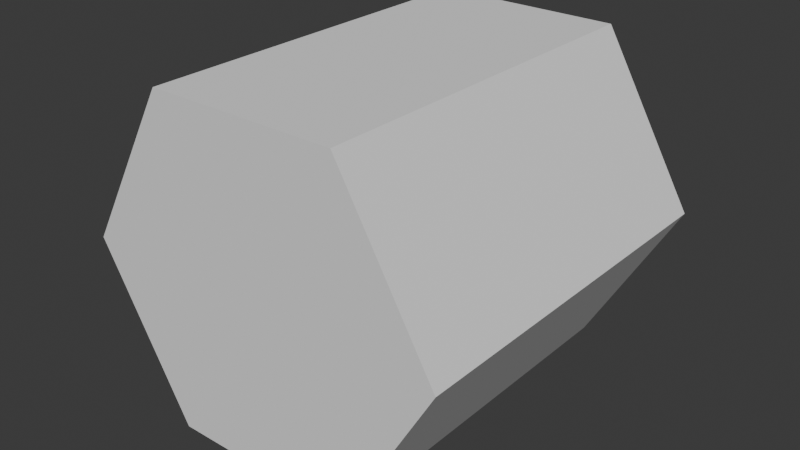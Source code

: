 # Source: Hex_thick.blend  (saved by Blender 4.2.66; exported with 4.5.12 LTS)
import bpy
from mathutils import Matrix  # noqa: F401  (used for matrix-valued properties, if any)

bpy.ops.wm.read_factory_settings(use_empty=True)
scene = bpy.context.scene
scene.name = 'Scene'

# ---- collections
col_collection = bpy.data.collections.new('Collection'); scene.collection.children.link(col_collection)

# ---- world
world_world = bpy.data.worlds.new('World'); scene.world = world_world
world_world.use_nodes = True; world_world.node_tree.nodes.clear()
_N = world_world.node_tree.nodes; _L = world_world.node_tree.links
n0 = _N.new('ShaderNodeOutputWorld'); n0.name = 'World Output'; n0.location = (300, 300)
n1 = _N.new('ShaderNodeBackground'); n1.name = 'Background'; n1.location = (10, 300)
n1.inputs[0].default_value = (0.05088, 0.05088, 0.05088, 1.0)
_L.new(n1.outputs[0], n0.inputs[0])
n0.is_active_output = True
world_world.color = (0.05088, 0.05088, 0.05088)
world_world.sun_shadow_jitter_overblur = 0.0

# ---- meshes
me_plane_002 = bpy.data.meshes.new('Plane.002')
me_plane_002.from_pydata([(2.0, 1.986, 2.06e-07), (1.0, 1.986, 1.732), (-1.0, 1.986, -1.732), (-2.0, 1.986, -3.238e-08), (1.0, 1.986, -1.732), (2.0, 1.986, 8.683e-08), (-2.0, 1.986, 8.683e-08), (-1.0, 1.986, 1.732), (-1.49e-08, 1.986, 1.126e-07), (2.0, -1.987, 3.236e-08), (1.0, -1.987, 1.732), (-1.0, -1.987, -1.732), (-2.0, -1.987, -2.061e-07), (1.0, -1.987, -1.732), (2.0, -1.987, -8.685e-08), (-2.0, -1.987, -8.685e-08), (-1.0, -1.987, 1.732), (-1.49e-08, -1.987, -6.104e-08)], [(0, 9), (3, 12)], [(8, 1, 5), (5, 4, 8), (4, 2, 8), (6, 8, 2), (7, 8, 6), (1, 8, 7), (17, 14, 10), (14, 17, 13), (13, 17, 11), (15, 11, 17), (16, 15, 17), (10, 16, 17), (7, 16, 10, 1), (4, 13, 11, 2), (1, 10, 14, 5), (6, 15, 16, 7), (2, 11, 15, 6), (5, 14, 13, 4)])
_uv = me_plane_002.uv_layers.new(name='UVMap')
_uv.uv.foreach_set('vector', [0.0, 0.0, 0.0, 0.0, 0.0, 0.0, 0.0, 0.0, 0.0, 0.0, 0.0, 0.0, 0.0, 0.0, 0.0, 0.0, 0.0, 0.0, 0.0, 0.0, 0.0, 0.0, 0.0, 0.0, 0.0, 0.0, 0.0, 0.0, 0.0, 0.0, 0.0, 0.0, 0.0, 0.0, 0.0, 0.0, 0.0, 0.0, 0.0, 0.0, 0.0, 0.0, 0.0, 0.0, 0.0, 0.0, 0.0, 0.0, 0.0, 0.0, 0.0, 0.0, 0.0, 0.0, 0.0, 0.0, 0.0, 0.0, 0.0, 0.0, 0.0, 0.0, 0.0, 0.0, 0.0, 0.0, 0.0, 0.0, 0.0, 0.0, 0.0, 0.0, 0.0, 0.0, 0.0, 0.0, 0.0, 0.0, 0.0, 0.0, 0.0, 0.0, 0.0, 0.0, 0.0, 0.0, 0.0, 0.0, 0.0, 0.0, 0.0, 0.0, 0.0, 0.0, 0.0, 0.0, 0.0, 0.0, 0.0, 0.0, 0.0, 0.0, 0.0, 0.0, 0.0, 0.0, 0.0, 0.0, 0.0, 0.0, 0.0, 0.0, 0.0, 0.0, 0.0, 0.0, 0.0, 0.0, 0.0, 0.0])
me_plane_002.update()

# ---- objects
ob_hex = bpy.data.objects.new('Hex', me_plane_002)

# ---- transforms, parenting, visibility, modifiers, constraints
ob_hex.location = (0.0, 0.0, 0.0)

# ---- collection membership
col_collection.objects.link(ob_hex)

# ---- scene / render settings (as saved in the file)
scene.frame_start = 1; scene.frame_end = 250; scene.frame_set(1)
scene.render.engine = 'BLENDER_EEVEE_NEXT'
bpy.context.view_layer.update()

# ---- added for rendering (the .blend has no active camera and no usable light): camera, sun
cam_auto = bpy.data.cameras.new('AutoCamera')
cam_auto.lens = 50.0
cam_auto.sensor_width = 36.0
cam_auto.clip_end = 1000.0
ob_auto_camera = bpy.data.objects.new('AutoCamera', cam_auto)
scene.collection.objects.link(ob_auto_camera)
ob_auto_camera.location = (6.12234, -7.34704, 4.89787)
ob_auto_camera.rotation_euler = (1.09748, -7.21219e-08, 0.694738)
scene.camera = ob_auto_camera
light_auto_sun = bpy.data.lights.new('AutoSun', 'SUN')
light_auto_sun.energy = 3.0
light_auto_sun.angle = 0.0523599
ob_auto_sun = bpy.data.objects.new('AutoSun', light_auto_sun)
scene.collection.objects.link(ob_auto_sun)
ob_auto_sun.rotation_euler = (0.872665, 0.174533, 0.523599)
bpy.context.view_layer.update()
